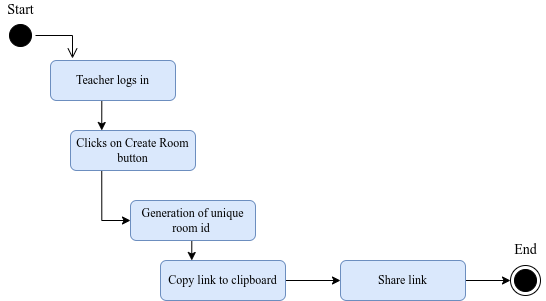

The diagram above was exported from draw.io. Its source (the exported page's mxGraphModel, read from the mxfile embedded in the PNG):
<mxGraphModel dx="868" dy="561" grid="1" gridSize="10" guides="1" tooltips="1" connect="1" arrows="1" fold="1" page="1" pageScale="1" pageWidth="850" pageHeight="1100" math="0" shadow="0">
  <root>
    <mxCell id="0" />
    <mxCell id="1" parent="0" />
    <mxCell id="DY138BNzkfesOwg0epD5-1" value="" style="ellipse;html=1;shape=startState;fillColor=#000000;strokeColor=#000000;" vertex="1" parent="1">
      <mxGeometry x="125" y="80" width="30" height="30" as="geometry" />
    </mxCell>
    <mxCell id="DY138BNzkfesOwg0epD5-2" value="" style="edgeStyle=orthogonalEdgeStyle;html=1;verticalAlign=bottom;endArrow=open;endSize=8;strokeColor=#000000;rounded=0;entryX=0.176;entryY=-0.05;entryDx=0;entryDy=0;entryPerimeter=0;" edge="1" source="DY138BNzkfesOwg0epD5-1" parent="1" target="DY138BNzkfesOwg0epD5-3">
      <mxGeometry relative="1" as="geometry">
        <mxPoint x="155" y="200" as="targetPoint" />
      </mxGeometry>
    </mxCell>
    <mxCell id="DY138BNzkfesOwg0epD5-19" style="edgeStyle=orthogonalEdgeStyle;rounded=0;orthogonalLoop=1;jettySize=auto;html=1;exitX=0.25;exitY=1;exitDx=0;exitDy=0;entryX=0.25;entryY=0;entryDx=0;entryDy=0;fontFamily=Times New Roman;fontSize=14;strokeColor=#000000;" edge="1" parent="1" source="DY138BNzkfesOwg0epD5-3" target="DY138BNzkfesOwg0epD5-5">
      <mxGeometry relative="1" as="geometry" />
    </mxCell>
    <mxCell id="DY138BNzkfesOwg0epD5-3" value="&lt;font face=&quot;Times New Roman&quot;&gt;Teacher logs in&lt;/font&gt;" style="rounded=1;whiteSpace=wrap;html=1;fillColor=#dae8fc;strokeColor=#6c8ebf;" vertex="1" parent="1">
      <mxGeometry x="170" y="120" width="125" height="40" as="geometry" />
    </mxCell>
    <mxCell id="DY138BNzkfesOwg0epD5-12" style="edgeStyle=orthogonalEdgeStyle;rounded=0;orthogonalLoop=1;jettySize=auto;html=1;exitX=0.25;exitY=1;exitDx=0;exitDy=0;entryX=0;entryY=0.5;entryDx=0;entryDy=0;fontFamily=Times New Roman;" edge="1" parent="1" source="DY138BNzkfesOwg0epD5-5" target="DY138BNzkfesOwg0epD5-6">
      <mxGeometry relative="1" as="geometry" />
    </mxCell>
    <mxCell id="DY138BNzkfesOwg0epD5-5" value="&lt;font face=&quot;Times New Roman&quot;&gt;Clicks on Create Room button&lt;/font&gt;" style="rounded=1;whiteSpace=wrap;html=1;fillColor=#dae8fc;strokeColor=#6c8ebf;" vertex="1" parent="1">
      <mxGeometry x="190" y="190" width="125" height="40" as="geometry" />
    </mxCell>
    <mxCell id="DY138BNzkfesOwg0epD5-13" style="edgeStyle=orthogonalEdgeStyle;rounded=0;orthogonalLoop=1;jettySize=auto;html=1;exitX=0.5;exitY=1;exitDx=0;exitDy=0;entryX=0.25;entryY=0;entryDx=0;entryDy=0;fontFamily=Times New Roman;" edge="1" parent="1" source="DY138BNzkfesOwg0epD5-6" target="DY138BNzkfesOwg0epD5-7">
      <mxGeometry relative="1" as="geometry" />
    </mxCell>
    <mxCell id="DY138BNzkfesOwg0epD5-6" value="&lt;font face=&quot;Times New Roman&quot;&gt;Generation of unique room id&amp;nbsp;&lt;/font&gt;" style="rounded=1;whiteSpace=wrap;html=1;fillColor=#dae8fc;strokeColor=#6c8ebf;" vertex="1" parent="1">
      <mxGeometry x="250" y="260" width="125" height="40" as="geometry" />
    </mxCell>
    <mxCell id="DY138BNzkfesOwg0epD5-14" style="edgeStyle=orthogonalEdgeStyle;rounded=0;orthogonalLoop=1;jettySize=auto;html=1;exitX=1;exitY=0.5;exitDx=0;exitDy=0;entryX=0;entryY=0.5;entryDx=0;entryDy=0;fontFamily=Times New Roman;" edge="1" parent="1" source="DY138BNzkfesOwg0epD5-7" target="DY138BNzkfesOwg0epD5-8">
      <mxGeometry relative="1" as="geometry" />
    </mxCell>
    <mxCell id="DY138BNzkfesOwg0epD5-7" value="&lt;font face=&quot;Times New Roman&quot;&gt;Copy link to clipboard&lt;/font&gt;" style="rounded=1;whiteSpace=wrap;html=1;fillColor=#dae8fc;strokeColor=#6c8ebf;" vertex="1" parent="1">
      <mxGeometry x="280" y="320" width="125" height="40" as="geometry" />
    </mxCell>
    <mxCell id="DY138BNzkfesOwg0epD5-16" style="edgeStyle=orthogonalEdgeStyle;rounded=0;orthogonalLoop=1;jettySize=auto;html=1;exitX=1;exitY=0.5;exitDx=0;exitDy=0;entryX=0;entryY=0.5;entryDx=0;entryDy=0;fontFamily=Times New Roman;strokeColor=#000000;" edge="1" parent="1" source="DY138BNzkfesOwg0epD5-8" target="DY138BNzkfesOwg0epD5-15">
      <mxGeometry relative="1" as="geometry" />
    </mxCell>
    <mxCell id="DY138BNzkfesOwg0epD5-8" value="&lt;font face=&quot;Times New Roman&quot;&gt;Share link&lt;/font&gt;" style="rounded=1;whiteSpace=wrap;html=1;fillColor=#dae8fc;strokeColor=#6c8ebf;" vertex="1" parent="1">
      <mxGeometry x="460" y="320" width="125" height="40" as="geometry" />
    </mxCell>
    <mxCell id="DY138BNzkfesOwg0epD5-15" value="" style="ellipse;html=1;shape=endState;fillColor=#000000;strokeColor=#000000;fontFamily=Times New Roman;" vertex="1" parent="1">
      <mxGeometry x="630" y="325" width="30" height="30" as="geometry" />
    </mxCell>
    <mxCell id="DY138BNzkfesOwg0epD5-17" value="&lt;font style=&quot;font-size: 14px&quot;&gt;Start&lt;/font&gt;" style="text;html=1;align=center;verticalAlign=middle;resizable=0;points=[];autosize=1;strokeColor=none;fillColor=none;fontFamily=Times New Roman;" vertex="1" parent="1">
      <mxGeometry x="120" y="60" width="40" height="20" as="geometry" />
    </mxCell>
    <mxCell id="DY138BNzkfesOwg0epD5-18" value="&lt;font style=&quot;font-size: 14px&quot;&gt;End&lt;/font&gt;" style="text;html=1;align=center;verticalAlign=middle;resizable=0;points=[];autosize=1;strokeColor=none;fillColor=none;fontFamily=Times New Roman;" vertex="1" parent="1">
      <mxGeometry x="625" y="300" width="40" height="20" as="geometry" />
    </mxCell>
  </root>
</mxGraphModel>